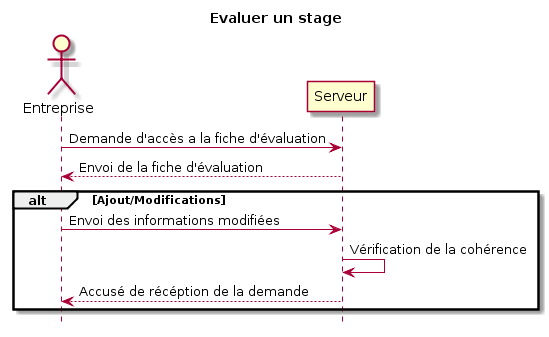

The diagram above was rendered by PlantUML. Its source (embedded in the PNG):
@startuml
title Evaluer un stage


actor Entreprise


Entreprise  -> Serveur: Demande d'accès a la fiche d'évaluation
Serveur --> Entreprise : Envoi de la fiche d'évaluation
alt Ajout/Modifications
	Entreprise  -> Serveur: Envoi des informations modifiées
	Serveur -> Serveur: Vérification de la cohérence
	Serveur --> Entreprise : Accusé de récéption de la demande
end


hide footbox
@enduml